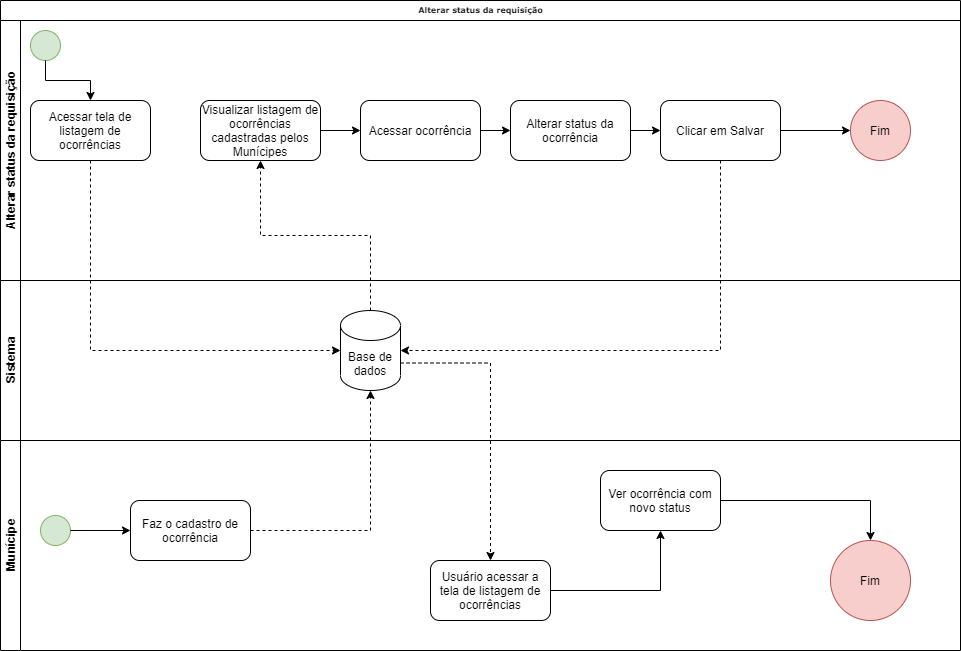

The diagram above was exported from draw.io. Its source (the exported page's mxGraphModel, read from the mxfile embedded in the PNG):
<mxGraphModel dx="997" dy="548" grid="1" gridSize="10" guides="1" tooltips="1" connect="1" arrows="1" fold="1" page="1" pageScale="1" pageWidth="827" pageHeight="1169" math="0" shadow="0">
  <root>
    <mxCell id="rcYoTsDWK1Tot-6wj80G-0" />
    <mxCell id="rcYoTsDWK1Tot-6wj80G-1" parent="rcYoTsDWK1Tot-6wj80G-0" />
    <mxCell id="IB5nI8s_sQhjPKTSLpNy-0" value="Alterar status da requisição" style="swimlane;html=1;childLayout=stackLayout;horizontal=1;startSize=20;horizontalStack=0;rounded=0;shadow=0;labelBackgroundColor=none;strokeWidth=1;fontFamily=Verdana;fontSize=8;align=center;" parent="rcYoTsDWK1Tot-6wj80G-1" vertex="1">
      <mxGeometry x="20" y="30" width="960" height="280" as="geometry" />
    </mxCell>
    <mxCell id="IB5nI8s_sQhjPKTSLpNy-1" value="Alterar status da requisição" style="swimlane;html=1;startSize=20;horizontal=0;" parent="IB5nI8s_sQhjPKTSLpNy-0" vertex="1">
      <mxGeometry y="20" width="960" height="260" as="geometry" />
    </mxCell>
    <mxCell id="IB5nI8s_sQhjPKTSLpNy-2" value="" style="ellipse;whiteSpace=wrap;html=1;rounded=0;shadow=0;labelBackgroundColor=none;strokeWidth=1;fontFamily=Verdana;fontSize=8;align=center;fillColor=#d5e8d4;strokeColor=#82b366;" parent="IB5nI8s_sQhjPKTSLpNy-1" vertex="1">
      <mxGeometry x="30" y="10" width="30" height="30" as="geometry" />
    </mxCell>
    <mxCell id="IB5nI8s_sQhjPKTSLpNy-14" value="Acessar tela de listagem de ocorrências" style="rounded=1;whiteSpace=wrap;html=1;" parent="IB5nI8s_sQhjPKTSLpNy-1" vertex="1">
      <mxGeometry x="30" y="80" width="120" height="60" as="geometry" />
    </mxCell>
    <mxCell id="IB5nI8s_sQhjPKTSLpNy-13" style="edgeStyle=orthogonalEdgeStyle;rounded=0;orthogonalLoop=1;jettySize=auto;html=1;" parent="IB5nI8s_sQhjPKTSLpNy-1" source="IB5nI8s_sQhjPKTSLpNy-2" target="IB5nI8s_sQhjPKTSLpNy-14" edge="1">
      <mxGeometry relative="1" as="geometry">
        <mxPoint x="45" y="90" as="targetPoint" />
      </mxGeometry>
    </mxCell>
    <mxCell id="IB5nI8s_sQhjPKTSLpNy-25" value="Visualizar listagem de ocorrências cadastradas pelos Munícipes" style="rounded=1;whiteSpace=wrap;html=1;" parent="IB5nI8s_sQhjPKTSLpNy-1" vertex="1">
      <mxGeometry x="200.00000000000023" y="80" width="120" height="60" as="geometry" />
    </mxCell>
    <mxCell id="IB5nI8s_sQhjPKTSLpNy-27" value="Acessar ocorrência" style="rounded=1;whiteSpace=wrap;html=1;" parent="IB5nI8s_sQhjPKTSLpNy-1" vertex="1">
      <mxGeometry x="360" y="80" width="120" height="60" as="geometry" />
    </mxCell>
    <mxCell id="IB5nI8s_sQhjPKTSLpNy-26" style="edgeStyle=orthogonalEdgeStyle;rounded=0;orthogonalLoop=1;jettySize=auto;html=1;" parent="IB5nI8s_sQhjPKTSLpNy-1" source="IB5nI8s_sQhjPKTSLpNy-25" target="IB5nI8s_sQhjPKTSLpNy-27" edge="1">
      <mxGeometry relative="1" as="geometry">
        <mxPoint x="390" y="110" as="targetPoint" />
      </mxGeometry>
    </mxCell>
    <mxCell id="IB5nI8s_sQhjPKTSLpNy-29" value="Alterar status da ocorrência" style="rounded=1;whiteSpace=wrap;html=1;" parent="IB5nI8s_sQhjPKTSLpNy-1" vertex="1">
      <mxGeometry x="510" y="79.99999999999989" width="120" height="60" as="geometry" />
    </mxCell>
    <mxCell id="IB5nI8s_sQhjPKTSLpNy-28" style="edgeStyle=orthogonalEdgeStyle;rounded=0;orthogonalLoop=1;jettySize=auto;html=1;" parent="IB5nI8s_sQhjPKTSLpNy-1" source="IB5nI8s_sQhjPKTSLpNy-27" target="IB5nI8s_sQhjPKTSLpNy-29" edge="1">
      <mxGeometry relative="1" as="geometry">
        <mxPoint x="510" y="110" as="targetPoint" />
      </mxGeometry>
    </mxCell>
    <mxCell id="IB5nI8s_sQhjPKTSLpNy-37" value="Clicar em Salvar" style="rounded=1;whiteSpace=wrap;html=1;" parent="IB5nI8s_sQhjPKTSLpNy-1" vertex="1">
      <mxGeometry x="660" y="80" width="120" height="60" as="geometry" />
    </mxCell>
    <mxCell id="IB5nI8s_sQhjPKTSLpNy-36" style="edgeStyle=orthogonalEdgeStyle;rounded=0;orthogonalLoop=1;jettySize=auto;html=1;" parent="IB5nI8s_sQhjPKTSLpNy-1" source="IB5nI8s_sQhjPKTSLpNy-29" target="IB5nI8s_sQhjPKTSLpNy-37" edge="1">
      <mxGeometry relative="1" as="geometry">
        <mxPoint x="670" y="110" as="targetPoint" />
      </mxGeometry>
    </mxCell>
    <mxCell id="Ty0byE2In8JSRYS8TuaU-1" value="Fim" style="ellipse;whiteSpace=wrap;html=1;aspect=fixed;fillColor=#f8cecc;strokeColor=#b85450;" vertex="1" parent="IB5nI8s_sQhjPKTSLpNy-1">
      <mxGeometry x="850" y="80" width="60" height="60" as="geometry" />
    </mxCell>
    <mxCell id="Ty0byE2In8JSRYS8TuaU-0" style="edgeStyle=orthogonalEdgeStyle;rounded=0;orthogonalLoop=1;jettySize=auto;html=1;" edge="1" parent="IB5nI8s_sQhjPKTSLpNy-1" source="IB5nI8s_sQhjPKTSLpNy-37" target="Ty0byE2In8JSRYS8TuaU-1">
      <mxGeometry relative="1" as="geometry">
        <mxPoint x="860" y="110" as="targetPoint" />
      </mxGeometry>
    </mxCell>
    <mxCell id="IB5nI8s_sQhjPKTSLpNy-17" value="Sistema" style="swimlane;html=1;startSize=20;horizontal=0;" parent="rcYoTsDWK1Tot-6wj80G-1" vertex="1">
      <mxGeometry x="20" y="310" width="960" height="160" as="geometry" />
    </mxCell>
    <mxCell id="IB5nI8s_sQhjPKTSLpNy-22" value="Base de dados" style="shape=cylinder3;whiteSpace=wrap;html=1;boundedLbl=1;backgroundOutline=1;size=15;" parent="IB5nI8s_sQhjPKTSLpNy-17" vertex="1">
      <mxGeometry x="340" y="30" width="60" height="80" as="geometry" />
    </mxCell>
    <mxCell id="IB5nI8s_sQhjPKTSLpNy-23" style="edgeStyle=orthogonalEdgeStyle;rounded=0;orthogonalLoop=1;jettySize=auto;html=1;entryX=0;entryY=0.5;entryDx=0;entryDy=0;entryPerimeter=0;exitX=0.5;exitY=1;exitDx=0;exitDy=0;dashed=1;" parent="rcYoTsDWK1Tot-6wj80G-1" source="IB5nI8s_sQhjPKTSLpNy-14" target="IB5nI8s_sQhjPKTSLpNy-22" edge="1">
      <mxGeometry relative="1" as="geometry" />
    </mxCell>
    <mxCell id="IB5nI8s_sQhjPKTSLpNy-24" style="edgeStyle=orthogonalEdgeStyle;rounded=0;orthogonalLoop=1;jettySize=auto;html=1;exitX=0.5;exitY=0;exitDx=0;exitDy=0;exitPerimeter=0;dashed=1;" parent="rcYoTsDWK1Tot-6wj80G-1" source="IB5nI8s_sQhjPKTSLpNy-22" target="IB5nI8s_sQhjPKTSLpNy-25" edge="1">
      <mxGeometry relative="1" as="geometry">
        <mxPoint x="250.00000000000023" y="210" as="targetPoint" />
      </mxGeometry>
    </mxCell>
    <mxCell id="IB5nI8s_sQhjPKTSLpNy-30" value="Munícipe" style="swimlane;html=1;startSize=20;horizontal=0;" parent="rcYoTsDWK1Tot-6wj80G-1" vertex="1">
      <mxGeometry x="20" y="470" width="960" height="210" as="geometry" />
    </mxCell>
    <mxCell id="IB5nI8s_sQhjPKTSLpNy-32" value="" style="ellipse;whiteSpace=wrap;html=1;rounded=0;shadow=0;labelBackgroundColor=none;strokeWidth=1;fontFamily=Verdana;fontSize=8;align=center;fillColor=#d5e8d4;strokeColor=#82b366;" parent="IB5nI8s_sQhjPKTSLpNy-30" vertex="1">
      <mxGeometry x="40" y="75" width="30" height="30" as="geometry" />
    </mxCell>
    <mxCell id="IB5nI8s_sQhjPKTSLpNy-34" value="Faz o cadastro de ocorrência" style="rounded=1;whiteSpace=wrap;html=1;" parent="IB5nI8s_sQhjPKTSLpNy-30" vertex="1">
      <mxGeometry x="130.00000000000023" y="60" width="120" height="60" as="geometry" />
    </mxCell>
    <mxCell id="IB5nI8s_sQhjPKTSLpNy-33" style="edgeStyle=orthogonalEdgeStyle;rounded=0;orthogonalLoop=1;jettySize=auto;html=1;" parent="IB5nI8s_sQhjPKTSLpNy-30" source="IB5nI8s_sQhjPKTSLpNy-32" target="IB5nI8s_sQhjPKTSLpNy-34" edge="1">
      <mxGeometry relative="1" as="geometry">
        <mxPoint x="120.00000000000023" y="90" as="targetPoint" />
      </mxGeometry>
    </mxCell>
    <mxCell id="IB5nI8s_sQhjPKTSLpNy-43" value="Ver ocorrência com novo status" style="rounded=1;whiteSpace=wrap;html=1;" parent="IB5nI8s_sQhjPKTSLpNy-30" vertex="1">
      <mxGeometry x="600" y="30" width="120" height="60" as="geometry" />
    </mxCell>
    <mxCell id="IB5nI8s_sQhjPKTSLpNy-41" value="Usuário acessar a tela de listagem de ocorrências" style="rounded=1;whiteSpace=wrap;html=1;" parent="IB5nI8s_sQhjPKTSLpNy-30" vertex="1">
      <mxGeometry x="430" y="120" width="120" height="60" as="geometry" />
    </mxCell>
    <mxCell id="IB5nI8s_sQhjPKTSLpNy-42" style="edgeStyle=orthogonalEdgeStyle;rounded=0;orthogonalLoop=1;jettySize=auto;html=1;" parent="IB5nI8s_sQhjPKTSLpNy-30" source="IB5nI8s_sQhjPKTSLpNy-41" target="IB5nI8s_sQhjPKTSLpNy-43" edge="1">
      <mxGeometry relative="1" as="geometry">
        <mxPoint x="620" y="190" as="targetPoint" />
      </mxGeometry>
    </mxCell>
    <mxCell id="IB5nI8s_sQhjPKTSLpNy-45" value="Fim" style="ellipse;whiteSpace=wrap;html=1;aspect=fixed;fillColor=#f8cecc;strokeColor=#b85450;" parent="IB5nI8s_sQhjPKTSLpNy-30" vertex="1">
      <mxGeometry x="830" y="100" width="80" height="80" as="geometry" />
    </mxCell>
    <mxCell id="IB5nI8s_sQhjPKTSLpNy-44" style="edgeStyle=orthogonalEdgeStyle;rounded=0;orthogonalLoop=1;jettySize=auto;html=1;" parent="IB5nI8s_sQhjPKTSLpNy-30" source="IB5nI8s_sQhjPKTSLpNy-43" target="IB5nI8s_sQhjPKTSLpNy-45" edge="1">
      <mxGeometry relative="1" as="geometry">
        <mxPoint x="870" y="190" as="targetPoint" />
      </mxGeometry>
    </mxCell>
    <mxCell id="IB5nI8s_sQhjPKTSLpNy-35" style="edgeStyle=orthogonalEdgeStyle;rounded=0;orthogonalLoop=1;jettySize=auto;html=1;entryX=0.5;entryY=1;entryDx=0;entryDy=0;entryPerimeter=0;dashed=1;" parent="rcYoTsDWK1Tot-6wj80G-1" source="IB5nI8s_sQhjPKTSLpNy-34" target="IB5nI8s_sQhjPKTSLpNy-22" edge="1">
      <mxGeometry relative="1" as="geometry" />
    </mxCell>
    <mxCell id="IB5nI8s_sQhjPKTSLpNy-39" style="edgeStyle=orthogonalEdgeStyle;rounded=0;orthogonalLoop=1;jettySize=auto;html=1;entryX=1;entryY=0.5;entryDx=0;entryDy=0;entryPerimeter=0;dashed=1;" parent="rcYoTsDWK1Tot-6wj80G-1" source="IB5nI8s_sQhjPKTSLpNy-37" target="IB5nI8s_sQhjPKTSLpNy-22" edge="1">
      <mxGeometry relative="1" as="geometry">
        <Array as="points">
          <mxPoint x="740" y="380" />
        </Array>
      </mxGeometry>
    </mxCell>
    <mxCell id="IB5nI8s_sQhjPKTSLpNy-40" style="edgeStyle=orthogonalEdgeStyle;rounded=0;orthogonalLoop=1;jettySize=auto;html=1;dashed=1;exitX=1;exitY=0;exitDx=0;exitDy=52.5;exitPerimeter=0;" parent="rcYoTsDWK1Tot-6wj80G-1" source="IB5nI8s_sQhjPKTSLpNy-22" target="IB5nI8s_sQhjPKTSLpNy-41" edge="1">
      <mxGeometry relative="1" as="geometry">
        <mxPoint x="510" y="660" as="targetPoint" />
      </mxGeometry>
    </mxCell>
  </root>
</mxGraphModel>